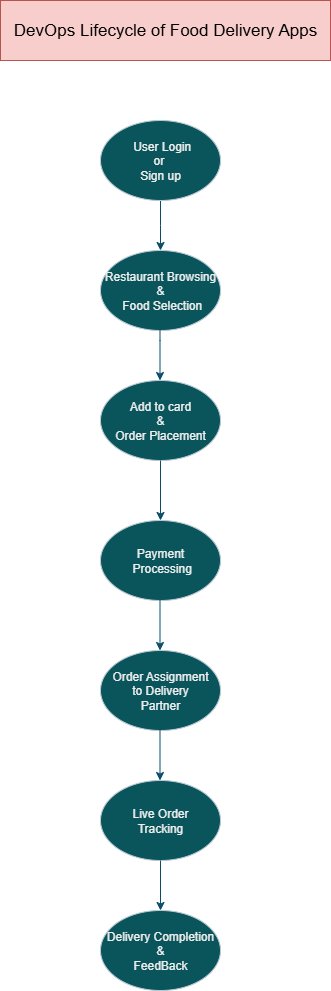

The diagram above was exported from draw.io. Its source (the exported page's mxGraphModel, read from the mxfile embedded in the PNG):
<mxGraphModel dx="1034" dy="604" grid="1" gridSize="10" guides="1" tooltips="1" connect="1" arrows="1" fold="1" page="1" pageScale="1" pageWidth="850" pageHeight="1100" math="0" shadow="0">
  <root>
    <mxCell id="0" />
    <mxCell id="1" parent="0" />
    <mxCell id="C46-rwhuv_WDVFXCEwcZ-1" value="&lt;font style=&quot;font-size: 17px;&quot;&gt;DevOps Lifecycle of Food Delivery Apps&lt;/font&gt;" style="rounded=0;whiteSpace=wrap;html=1;labelBackgroundColor=none;fillColor=#f8cecc;strokeColor=#b85450;" vertex="1" parent="1">
      <mxGeometry x="240" y="10" width="330" height="60" as="geometry" />
    </mxCell>
    <mxCell id="C46-rwhuv_WDVFXCEwcZ-3" style="edgeStyle=orthogonalEdgeStyle;rounded=0;orthogonalLoop=1;jettySize=auto;html=1;labelBackgroundColor=none;fontColor=default;strokeColor=#0B4D6A;" edge="1" parent="1" source="C46-rwhuv_WDVFXCEwcZ-2">
      <mxGeometry relative="1" as="geometry">
        <mxPoint x="400" y="260" as="targetPoint" />
      </mxGeometry>
    </mxCell>
    <mxCell id="C46-rwhuv_WDVFXCEwcZ-2" value="&amp;nbsp;User Login&lt;div&gt;or&amp;nbsp;&lt;/div&gt;&lt;div&gt;Sign up&lt;/div&gt;" style="ellipse;whiteSpace=wrap;html=1;labelBackgroundColor=none;fillColor=#09555B;strokeColor=#BAC8D3;fontColor=#EEEEEE;" vertex="1" parent="1">
      <mxGeometry x="340" y="130" width="120" height="80" as="geometry" />
    </mxCell>
    <mxCell id="C46-rwhuv_WDVFXCEwcZ-4" value="Restaurant Browsing&lt;div&gt;&amp;amp;&lt;/div&gt;&lt;div&gt;&amp;nbsp;Food Selection&lt;/div&gt;" style="ellipse;whiteSpace=wrap;html=1;labelBackgroundColor=none;fillColor=#09555B;strokeColor=#BAC8D3;fontColor=#EEEEEE;" vertex="1" parent="1">
      <mxGeometry x="340" y="260" width="120" height="80" as="geometry" />
    </mxCell>
    <mxCell id="C46-rwhuv_WDVFXCEwcZ-5" style="edgeStyle=orthogonalEdgeStyle;rounded=0;orthogonalLoop=1;jettySize=auto;html=1;labelBackgroundColor=none;fontColor=default;strokeColor=#0B4D6A;" edge="1" parent="1">
      <mxGeometry relative="1" as="geometry">
        <mxPoint x="399.5" y="390" as="targetPoint" />
        <mxPoint x="399.5" y="340" as="sourcePoint" />
        <Array as="points">
          <mxPoint x="399.5" y="350" />
          <mxPoint x="399.5" y="350" />
        </Array>
      </mxGeometry>
    </mxCell>
    <mxCell id="C46-rwhuv_WDVFXCEwcZ-6" value="Add to card&lt;div&gt;&amp;amp;&lt;/div&gt;&lt;div&gt;Order Placement&lt;/div&gt;" style="ellipse;whiteSpace=wrap;html=1;labelBackgroundColor=none;fillColor=#09555B;strokeColor=#BAC8D3;fontColor=#EEEEEE;" vertex="1" parent="1">
      <mxGeometry x="340" y="390" width="120" height="80" as="geometry" />
    </mxCell>
    <mxCell id="C46-rwhuv_WDVFXCEwcZ-8" style="edgeStyle=orthogonalEdgeStyle;rounded=0;orthogonalLoop=1;jettySize=auto;html=1;exitX=0.5;exitY=1;exitDx=0;exitDy=0;labelBackgroundColor=none;fontColor=default;strokeColor=#0B4D6A;" edge="1" parent="1" source="C46-rwhuv_WDVFXCEwcZ-6" target="C46-rwhuv_WDVFXCEwcZ-9">
      <mxGeometry relative="1" as="geometry">
        <mxPoint x="399.5" y="530" as="targetPoint" />
        <mxPoint x="399.5" y="480" as="sourcePoint" />
        <Array as="points" />
      </mxGeometry>
    </mxCell>
    <mxCell id="C46-rwhuv_WDVFXCEwcZ-9" value="Payment&lt;div&gt;&amp;nbsp;Processing&lt;/div&gt;" style="ellipse;whiteSpace=wrap;html=1;labelBackgroundColor=none;fillColor=#09555B;strokeColor=#BAC8D3;fontColor=#EEEEEE;" vertex="1" parent="1">
      <mxGeometry x="340" y="530" width="120" height="80" as="geometry" />
    </mxCell>
    <mxCell id="C46-rwhuv_WDVFXCEwcZ-10" style="edgeStyle=orthogonalEdgeStyle;rounded=0;orthogonalLoop=1;jettySize=auto;html=1;labelBackgroundColor=none;fontColor=default;strokeColor=#0B4D6A;" edge="1" parent="1">
      <mxGeometry relative="1" as="geometry">
        <mxPoint x="399.5" y="660" as="targetPoint" />
        <mxPoint x="399.5" y="610" as="sourcePoint" />
      </mxGeometry>
    </mxCell>
    <mxCell id="C46-rwhuv_WDVFXCEwcZ-11" value="Order Assignment&lt;div&gt;to Delivery&lt;/div&gt;&lt;div&gt;Partner&lt;/div&gt;" style="ellipse;whiteSpace=wrap;html=1;labelBackgroundColor=none;fillColor=#09555B;strokeColor=#BAC8D3;fontColor=#EEEEEE;" vertex="1" parent="1">
      <mxGeometry x="340" y="660" width="120" height="80" as="geometry" />
    </mxCell>
    <mxCell id="C46-rwhuv_WDVFXCEwcZ-14" style="edgeStyle=orthogonalEdgeStyle;rounded=0;orthogonalLoop=1;jettySize=auto;html=1;labelBackgroundColor=none;fontColor=default;strokeColor=#0B4D6A;" edge="1" parent="1">
      <mxGeometry relative="1" as="geometry">
        <mxPoint x="399.5" y="790" as="targetPoint" />
        <mxPoint x="399.5" y="740" as="sourcePoint" />
      </mxGeometry>
    </mxCell>
    <mxCell id="C46-rwhuv_WDVFXCEwcZ-15" value="Live Order&lt;div&gt;Tracking&lt;/div&gt;" style="ellipse;whiteSpace=wrap;html=1;labelBackgroundColor=none;fillColor=#09555B;strokeColor=#BAC8D3;fontColor=#EEEEEE;" vertex="1" parent="1">
      <mxGeometry x="340" y="790" width="120" height="80" as="geometry" />
    </mxCell>
    <mxCell id="C46-rwhuv_WDVFXCEwcZ-17" style="edgeStyle=orthogonalEdgeStyle;rounded=0;orthogonalLoop=1;jettySize=auto;html=1;labelBackgroundColor=none;fontColor=default;strokeColor=#0B4D6A;" edge="1" parent="1">
      <mxGeometry relative="1" as="geometry">
        <mxPoint x="400" y="920" as="targetPoint" />
        <mxPoint x="400" y="870" as="sourcePoint" />
      </mxGeometry>
    </mxCell>
    <mxCell id="C46-rwhuv_WDVFXCEwcZ-19" value="Delivery Completion&lt;div&gt;&amp;amp;&lt;/div&gt;&lt;div&gt;FeedBack&lt;/div&gt;" style="ellipse;whiteSpace=wrap;html=1;labelBackgroundColor=none;fillColor=#09555B;strokeColor=#BAC8D3;fontColor=#EEEEEE;" vertex="1" parent="1">
      <mxGeometry x="340" y="920" width="120" height="80" as="geometry" />
    </mxCell>
  </root>
</mxGraphModel>